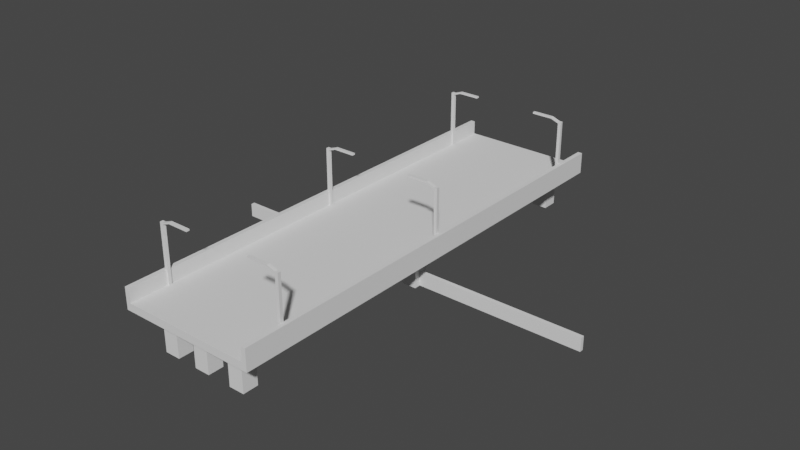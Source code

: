 # Source: SPS_8Lane_OverPass_Block.blend  (saved by Blender 3.3.6; exported with 4.5.12 LTS)
import bpy
from mathutils import Matrix  # noqa: F401  (used for matrix-valued properties, if any)

bpy.ops.wm.read_factory_settings(use_empty=True)
scene = bpy.context.scene
scene.name = 'Scene'

# ---- collections
col_collection = bpy.data.collections.new('Collection'); scene.collection.children.link(col_collection)

# ---- world
world_world = bpy.data.worlds.new('World'); scene.world = world_world
world_world.use_nodes = True; world_world.node_tree.nodes.clear()
_N = world_world.node_tree.nodes; _L = world_world.node_tree.links
n0 = _N.new('ShaderNodeOutputWorld'); n0.name = 'World Output'; n0.location = (300, 300)
n1 = _N.new('ShaderNodeBackground'); n1.name = 'Background'; n1.location = (10, 300)
n1.inputs[0].default_value = (0.05088, 0.05088, 0.05088, 1.0)
_L.new(n1.outputs[0], n0.inputs[0])
n0.is_active_output = True
world_world.color = (0.05088, 0.05088, 0.05088)
world_world.use_sun_shadow = False
world_world.sun_shadow_jitter_overblur = 0.0

# ---- meshes
me_overpass_8_lane = bpy.data.meshes.new('OverPass_8_Lane')
me_overpass_8_lane.from_pydata([(-44.03, -0.5, 0.00239), (-44.03, -0.5, 3.502), (-44.03, 0.5, 0.00239), (-44.03, 0.5, 3.502), (55.97, -0.5, 0.00239), (55.97, -0.5, 3.502), (55.97, 0.5, 0.00239), (55.97, 0.5, 3.502), (18.0, -59.94, 9.394), (18.0, -59.94, 11.39), (-18.0, -59.94, 9.394), (-18.0, -59.94, 11.39), (18.0, 60.06, 9.394), (18.0, 60.06, 11.39), (-18.0, 60.06, 9.394), (-18.0, 60.06, 11.39), (-16.82, -59.94, 9.394), (16.82, -59.94, 9.394), (16.82, -59.94, 11.39), (-16.82, -59.94, 11.39), (16.82, 60.06, 9.394), (-16.82, 60.06, 9.394), (-16.82, 60.06, 11.39), (16.82, 60.06, 11.39), (-16.82, -59.94, 14.97), (-18.0, -59.94, 14.97), (-18.0, 60.06, 14.97), (16.82, 60.06, 14.97), (18.0, 60.06, 14.97), (18.0, -59.94, 14.97), (16.82, -59.94, 14.97), (-16.82, 60.06, 14.97), (-11.27, -56.31, -0.147), (-11.27, -56.31, 9.474), (-11.27, -52.31, -0.147), (-11.27, -52.31, 9.474), (-7.273, -56.31, -0.147), (-7.273, -56.31, 9.474), (-7.273, -52.31, -0.147), (-7.273, -52.31, 9.474), (-2.0, -56.31, -0.147), (-2.0, -56.31, 9.474), (-2.0, -52.31, -0.147), (-2.0, -52.31, 9.474), (2.0, -56.31, -0.147), (2.0, -56.31, 9.474), (2.0, -52.31, -0.147), (2.0, -52.31, 9.474), (8.313, -56.31, -0.147), (8.313, -56.31, 9.474), (8.313, -52.31, -0.147), (8.313, -52.31, 9.474), (12.31, -56.31, -0.147), (12.31, -56.31, 9.474), (12.31, -52.31, -0.147), (12.31, -52.31, 9.474), (-11.27, 53.02, -0.147), (-11.27, 53.02, 9.474), (-11.27, 57.02, -0.147), (-11.27, 57.02, 9.474), (-7.273, 53.02, -0.147), (-7.273, 53.02, 9.474), (-7.273, 57.02, -0.147), (-7.273, 57.02, 9.474), (-2.0, 53.02, -0.147), (-2.0, 53.02, 9.474), (-2.0, 57.02, -0.147), (-2.0, 57.02, 9.474), (2.0, 53.02, -0.147), (2.0, 53.02, 9.474), (2.0, 57.02, -0.147), (2.0, 57.02, 9.474), (8.313, 53.02, -0.147), (8.313, 53.02, 9.474), (8.313, 57.02, -0.147), (8.313, 57.02, 9.474), (12.31, 53.02, -0.147), (12.31, 53.02, 9.474), (12.31, 57.02, -0.147), (12.31, 57.02, 9.474), (-11.27, -2.0, -0.147), (-11.27, -2.0, 9.474), (-11.27, 2.0, -0.147), (-11.27, 2.0, 9.474), (-7.273, -2.0, -0.147), (-7.273, -2.0, 9.474), (-7.273, 2.0, -0.147), (-7.273, 2.0, 9.474), (-2.0, -2.0, -0.147), (-2.0, -2.0, 9.474), (-2.0, 2.0, -0.147), (-2.0, 2.0, 9.474), (2.0, -2.0, -0.147), (2.0, -2.0, 9.474), (2.0, 2.0, -0.147), (2.0, 2.0, 9.474), (8.313, -2.0, -0.147), (8.313, -2.0, 9.474), (8.313, 2.0, -0.147), (8.313, 2.0, 9.474), (12.31, -2.0, -0.147), (12.31, -2.0, 9.474), (12.31, 2.0, -0.147), (12.31, 2.0, 9.474), (-16.4, -49.14, 11.23), (-16.4, -49.14, 26.38), (-16.4, -49.96, 11.23), (-16.4, -49.96, 26.38), (-17.22, -49.14, 11.23), (-17.22, -49.14, 26.38), (-17.22, -49.96, 11.23), (-17.22, -49.96, 26.38), (-16.4, -49.14, 25.95), (-16.4, -49.96, 25.95), (-17.22, -49.96, 25.95), (-17.22, -49.14, 25.95), (-14.31, -49.14, 26.72), (-14.31, -49.14, 27.14), (-14.31, -49.96, 27.14), (-14.31, -49.96, 26.72), (-8.829, -49.14, 26.72), (-8.829, -49.14, 27.14), (-8.829, -49.96, 27.14), (-8.829, -49.96, 26.72), (-16.4, 1.272, 11.23), (-16.4, 1.272, 26.38), (-16.4, 0.4521, 11.23), (-16.4, 0.4521, 26.38), (-17.22, 1.272, 11.23), (-17.22, 1.272, 26.38), (-17.22, 0.4521, 11.23), (-17.22, 0.4521, 26.38), (-16.4, 1.272, 25.95), (-16.4, 0.4521, 25.95), (-17.22, 0.4521, 25.95), (-17.22, 1.272, 25.95), (-14.31, 1.272, 26.72), (-14.31, 1.272, 27.14), (-14.31, 0.4521, 27.14), (-14.31, 0.4521, 26.72), (-8.829, 1.272, 26.72), (-8.829, 1.272, 27.14), (-8.829, 0.4521, 27.14), (-8.829, 0.4521, 26.72), (-16.4, 50.39, 11.23), (-16.4, 50.39, 26.38), (-16.4, 49.57, 11.23), (-16.4, 49.57, 26.38), (-17.22, 50.39, 11.23), (-17.22, 50.39, 26.38), (-17.22, 49.57, 11.23), (-17.22, 49.57, 26.38), (-16.4, 50.39, 25.95), (-16.4, 49.57, 25.95), (-17.22, 49.57, 25.95), (-17.22, 50.39, 25.95), (-14.31, 50.39, 26.72), (-14.31, 50.39, 27.14), (-14.31, 49.57, 27.14), (-14.31, 49.57, 26.72), (-8.829, 50.39, 26.72), (-8.829, 50.39, 27.14), (-8.829, 49.57, 27.14), (-8.829, 49.57, 26.72), (16.17, 50.0, 11.23), (16.17, 50.0, 26.38), (16.17, 50.82, 11.23), (16.17, 50.82, 26.38), (16.99, 50.0, 11.23), (16.99, 50.0, 26.38), (16.99, 50.82, 11.23), (16.99, 50.82, 26.38), (16.17, 50.0, 25.95), (16.17, 50.82, 25.95), (16.99, 50.82, 25.95), (16.99, 50.0, 25.95), (14.08, 50.0, 26.72), (14.08, 50.0, 27.14), (14.08, 50.82, 27.14), (14.08, 50.82, 26.72), (8.598, 50.0, 26.72), (8.598, 50.0, 27.14), (8.598, 50.82, 27.14), (8.598, 50.82, 26.72), (16.17, -0.4099, 11.23), (16.17, -0.4099, 26.38), (16.17, 0.4099, 11.23), (16.17, 0.4099, 26.38), (16.99, -0.4099, 11.23), (16.99, -0.4099, 26.38), (16.99, 0.4099, 11.23), (16.99, 0.4099, 26.38), (16.17, -0.4099, 25.95), (16.17, 0.4099, 25.95), (16.99, 0.4099, 25.95), (16.99, -0.4099, 25.95), (14.08, -0.4099, 26.72), (14.08, -0.4099, 27.14), (14.08, 0.4099, 27.14), (14.08, 0.4099, 26.72), (8.598, -0.4099, 26.72), (8.598, -0.4099, 27.14), (8.598, 0.4099, 27.14), (8.598, 0.4099, 26.72), (16.17, -49.53, 11.23), (16.17, -49.53, 26.38), (16.17, -48.71, 11.23), (16.17, -48.71, 26.38), (16.99, -49.53, 11.23), (16.99, -49.53, 26.38), (16.99, -48.71, 11.23), (16.99, -48.71, 26.38), (16.17, -49.53, 25.95), (16.17, -48.71, 25.95), (16.99, -48.71, 25.95), (16.99, -49.53, 25.95), (14.08, -49.53, 26.72), (14.08, -49.53, 27.14), (14.08, -48.71, 27.14), (14.08, -48.71, 26.72), (8.598, -49.53, 26.72), (8.598, -49.53, 27.14), (8.598, -48.71, 27.14), (8.598, -48.71, 26.72)], [], [(0, 1, 3, 2), (2, 3, 7, 6), (6, 7, 5, 4), (4, 5, 1, 0), (2, 6, 4, 0), (7, 3, 1, 5), (16, 19, 11, 10), (10, 11, 15, 14), (20, 23, 13, 12), (12, 13, 9, 8), (17, 20, 12, 8), (9, 13, 28, 29), (11, 19, 24, 25), (22, 19, 18, 23), (10, 14, 21, 16), (16, 21, 20, 17), (14, 15, 22, 21), (21, 22, 23, 20), (8, 9, 18, 17), (17, 18, 19, 16), (27, 30, 29, 28), (26, 25, 24, 31), (19, 22, 31, 24), (22, 15, 26, 31), (15, 11, 25, 26), (18, 9, 29, 30), (23, 18, 30, 27), (13, 23, 27, 28), (32, 33, 35, 34), (34, 35, 39, 38), (38, 39, 37, 36), (36, 37, 33, 32), (34, 38, 36, 32), (39, 35, 33, 37), (40, 41, 43, 42), (42, 43, 47, 46), (46, 47, 45, 44), (44, 45, 41, 40), (42, 46, 44, 40), (47, 43, 41, 45), (48, 49, 51, 50), (50, 51, 55, 54), (54, 55, 53, 52), (52, 53, 49, 48), (50, 54, 52, 48), (55, 51, 49, 53), (56, 57, 59, 58), (58, 59, 63, 62), (62, 63, 61, 60), (60, 61, 57, 56), (58, 62, 60, 56), (63, 59, 57, 61), (64, 65, 67, 66), (66, 67, 71, 70), (70, 71, 69, 68), (68, 69, 65, 64), (66, 70, 68, 64), (71, 67, 65, 69), (72, 73, 75, 74), (74, 75, 79, 78), (78, 79, 77, 76), (76, 77, 73, 72), (74, 78, 76, 72), (79, 75, 73, 77), (80, 81, 83, 82), (82, 83, 87, 86), (86, 87, 85, 84), (84, 85, 81, 80), (82, 86, 84, 80), (87, 83, 81, 85), (88, 89, 91, 90), (90, 91, 95, 94), (94, 95, 93, 92), (92, 93, 89, 88), (90, 94, 92, 88), (95, 91, 89, 93), (96, 97, 99, 98), (98, 99, 103, 102), (102, 103, 101, 100), (100, 101, 97, 96), (98, 102, 100, 96), (103, 99, 97, 101), (105, 107, 118, 117), (113, 107, 111, 114), (114, 111, 109, 115), (115, 109, 105, 112), (106, 110, 108, 104), (111, 107, 105, 109), (108, 115, 112, 104), (110, 114, 115, 108), (106, 113, 114, 110), (104, 112, 113, 106), (118, 119, 123, 122), (107, 113, 119, 118), (112, 105, 117, 116), (113, 112, 116, 119), (120, 121, 122, 123), (116, 117, 121, 120), (119, 116, 120, 123), (117, 118, 122, 121), (125, 127, 138, 137), (133, 127, 131, 134), (134, 131, 129, 135), (135, 129, 125, 132), (126, 130, 128, 124), (131, 127, 125, 129), (128, 135, 132, 124), (130, 134, 135, 128), (126, 133, 134, 130), (124, 132, 133, 126), (138, 139, 143, 142), (127, 133, 139, 138), (132, 125, 137, 136), (133, 132, 136, 139), (140, 141, 142, 143), (136, 137, 141, 140), (139, 136, 140, 143), (137, 138, 142, 141), (145, 147, 158, 157), (153, 147, 151, 154), (154, 151, 149, 155), (155, 149, 145, 152), (146, 150, 148, 144), (151, 147, 145, 149), (148, 155, 152, 144), (150, 154, 155, 148), (146, 153, 154, 150), (144, 152, 153, 146), (158, 159, 163, 162), (147, 153, 159, 158), (152, 145, 157, 156), (153, 152, 156, 159), (160, 161, 162, 163), (156, 157, 161, 160), (159, 156, 160, 163), (157, 158, 162, 161), (165, 167, 178, 177), (173, 167, 171, 174), (174, 171, 169, 175), (175, 169, 165, 172), (166, 170, 168, 164), (171, 167, 165, 169), (168, 175, 172, 164), (170, 174, 175, 168), (166, 173, 174, 170), (164, 172, 173, 166), (178, 179, 183, 182), (167, 173, 179, 178), (172, 165, 177, 176), (173, 172, 176, 179), (180, 181, 182, 183), (176, 177, 181, 180), (179, 176, 180, 183), (177, 178, 182, 181), (185, 187, 198, 197), (193, 187, 191, 194), (194, 191, 189, 195), (195, 189, 185, 192), (186, 190, 188, 184), (191, 187, 185, 189), (188, 195, 192, 184), (190, 194, 195, 188), (186, 193, 194, 190), (184, 192, 193, 186), (198, 199, 203, 202), (187, 193, 199, 198), (192, 185, 197, 196), (193, 192, 196, 199), (200, 201, 202, 203), (196, 197, 201, 200), (199, 196, 200, 203), (197, 198, 202, 201), (205, 207, 218, 217), (213, 207, 211, 214), (214, 211, 209, 215), (215, 209, 205, 212), (206, 210, 208, 204), (211, 207, 205, 209), (208, 215, 212, 204), (210, 214, 215, 208), (206, 213, 214, 210), (204, 212, 213, 206), (218, 219, 223, 222), (207, 213, 219, 218), (212, 205, 217, 216), (213, 212, 216, 219), (220, 221, 222, 223), (216, 217, 221, 220), (219, 216, 220, 223), (217, 218, 222, 221)])
_uv = me_overpass_8_lane.uv_layers.new(name='UVMap')
_uv.uv.foreach_set('vector', [0.375, 0.0, 0.625, 0.0, 0.625, 0.25, 0.375, 0.25, 0.375, 0.25, 0.625, 0.25, 0.625, 0.5, 0.375, 0.5, 0.375, 0.5, 0.625, 0.5, 0.625, 0.75, 0.375, 0.75, 0.375, 0.75, 0.625, 0.75, 0.625, 1.0, 0.375, 1.0, 0.125, 0.5, 0.375, 0.5, 0.375, 0.75, 0.125, 0.75, 0.625, 0.5, 0.875, 0.5, 0.875, 0.75, 0.625, 0.75, 0.375, 0.1667, 0.625, 0.1667, 0.625, 0.25, 0.375, 0.25, 0.375, 0.25, 0.625, 0.25, 0.625, 0.5, 0.375, 0.5, 0.375, 0.6667, 0.625, 0.6667, 0.625, 0.75, 0.375, 0.75, 0.375, 0.75, 0.625, 0.75, 0.625, 1.0, 0.375, 1.0, 0.125, 0.6667, 0.375, 0.6667, 0.375, 0.75, 0.125, 0.75, 0.625, 1.0, 0.625, 0.75, 0.625, 0.75, 0.625, 1.0, 0.625, 0.25, 0.625, 0.1667, 0.625, 0.1667, 0.625, 0.25, 0.625, 0.5833, 0.875, 0.5833, 0.875, 0.6667, 0.625, 0.6667, 0.125, 0.5, 0.375, 0.5, 0.375, 0.5833, 0.125, 0.5833, 0.125, 0.5833, 0.375, 0.5833, 0.375, 0.6667, 0.125, 0.6667, 0.375, 0.5, 0.625, 0.5, 0.625, 0.5833, 0.375, 0.5833, 0.375, 0.5833, 0.625, 0.5833, 0.625, 0.6667, 0.375, 0.6667, 0.375, 0.0, 0.625, 0.0, 0.625, 0.08333, 0.375, 0.08333, 0.375, 0.08333, 0.625, 0.08333, 0.625, 0.1667, 0.375, 0.1667, 0.625, 0.6667, 0.875, 0.6667, 0.875, 0.75, 0.625, 0.75, 0.625, 0.5, 0.875, 0.5, 0.875, 0.5833, 0.625, 0.5833, 0.875, 0.5833, 0.625, 0.5833, 0.625, 0.5833, 0.875, 0.5833, 0.625, 0.5833, 0.625, 0.5, 0.625, 0.5, 0.625, 0.5833, 0.625, 0.5, 0.625, 0.25, 0.625, 0.25, 0.625, 0.5, 0.625, 0.08333, 0.625, 0.0, 0.625, 0.0, 0.625, 0.08333, 0.625, 0.6667, 0.875, 0.6667, 0.875, 0.6667, 0.625, 0.6667, 0.625, 0.75, 0.625, 0.6667, 0.625, 0.6667, 0.625, 0.75, 0.375, 0.0, 0.625, 0.0, 0.625, 0.25, 0.375, 0.25, 0.375, 0.25, 0.625, 0.25, 0.625, 0.5, 0.375, 0.5, 0.375, 0.5, 0.625, 0.5, 0.625, 0.75, 0.375, 0.75, 0.375, 0.75, 0.625, 0.75, 0.625, 1.0, 0.375, 1.0, 0.125, 0.5, 0.375, 0.5, 0.375, 0.75, 0.125, 0.75, 0.625, 0.5, 0.875, 0.5, 0.875, 0.75, 0.625, 0.75, 0.375, 0.0, 0.625, 0.0, 0.625, 0.25, 0.375, 0.25, 0.375, 0.25, 0.625, 0.25, 0.625, 0.5, 0.375, 0.5, 0.375, 0.5, 0.625, 0.5, 0.625, 0.75, 0.375, 0.75, 0.375, 0.75, 0.625, 0.75, 0.625, 1.0, 0.375, 1.0, 0.125, 0.5, 0.375, 0.5, 0.375, 0.75, 0.125, 0.75, 0.625, 0.5, 0.875, 0.5, 0.875, 0.75, 0.625, 0.75, 0.375, 0.0, 0.625, 0.0, 0.625, 0.25, 0.375, 0.25, 0.375, 0.25, 0.625, 0.25, 0.625, 0.5, 0.375, 0.5, 0.375, 0.5, 0.625, 0.5, 0.625, 0.75, 0.375, 0.75, 0.375, 0.75, 0.625, 0.75, 0.625, 1.0, 0.375, 1.0, 0.125, 0.5, 0.375, 0.5, 0.375, 0.75, 0.125, 0.75, 0.625, 0.5, 0.875, 0.5, 0.875, 0.75, 0.625, 0.75, 0.375, 0.0, 0.625, 0.0, 0.625, 0.25, 0.375, 0.25, 0.375, 0.25, 0.625, 0.25, 0.625, 0.5, 0.375, 0.5, 0.375, 0.5, 0.625, 0.5, 0.625, 0.75, 0.375, 0.75, 0.375, 0.75, 0.625, 0.75, 0.625, 1.0, 0.375, 1.0, 0.125, 0.5, 0.375, 0.5, 0.375, 0.75, 0.125, 0.75, 0.625, 0.5, 0.875, 0.5, 0.875, 0.75, 0.625, 0.75, 0.375, 0.0, 0.625, 0.0, 0.625, 0.25, 0.375, 0.25, 0.375, 0.25, 0.625, 0.25, 0.625, 0.5, 0.375, 0.5, 0.375, 0.5, 0.625, 0.5, 0.625, 0.75, 0.375, 0.75, 0.375, 0.75, 0.625, 0.75, 0.625, 1.0, 0.375, 1.0, 0.125, 0.5, 0.375, 0.5, 0.375, 0.75, 0.125, 0.75, 0.625, 0.5, 0.875, 0.5, 0.875, 0.75, 0.625, 0.75, 0.375, 0.0, 0.625, 0.0, 0.625, 0.25, 0.375, 0.25, 0.375, 0.25, 0.625, 0.25, 0.625, 0.5, 0.375, 0.5, 0.375, 0.5, 0.625, 0.5, 0.625, 0.75, 0.375, 0.75, 0.375, 0.75, 0.625, 0.75, 0.625, 1.0, 0.375, 1.0, 0.125, 0.5, 0.375, 0.5, 0.375, 0.75, 0.125, 0.75, 0.625, 0.5, 0.875, 0.5, 0.875, 0.75, 0.625, 0.75, 0.375, 0.0, 0.625, 0.0, 0.625, 0.25, 0.375, 0.25, 0.375, 0.25, 0.625, 0.25, 0.625, 0.5, 0.375, 0.5, 0.375, 0.5, 0.625, 0.5, 0.625, 0.75, 0.375, 0.75, 0.375, 0.75, 0.625, 0.75, 0.625, 1.0, 0.375, 1.0, 0.125, 0.5, 0.375, 0.5, 0.375, 0.75, 0.125, 0.75, 0.625, 0.5, 0.875, 0.5, 0.875, 0.75, 0.625, 0.75, 0.375, 0.0, 0.625, 0.0, 0.625, 0.25, 0.375, 0.25, 0.375, 0.25, 0.625, 0.25, 0.625, 0.5, 0.375, 0.5, 0.375, 0.5, 0.625, 0.5, 0.625, 0.75, 0.375, 0.75, 0.375, 0.75, 0.625, 0.75, 0.625, 1.0, 0.375, 1.0, 0.125, 0.5, 0.375, 0.5, 0.375, 0.75, 0.125, 0.75, 0.625, 0.5, 0.875, 0.5, 0.875, 0.75, 0.625, 0.75, 0.375, 0.0, 0.625, 0.0, 0.625, 0.25, 0.375, 0.25, 0.375, 0.25, 0.625, 0.25, 0.625, 0.5, 0.375, 0.5, 0.375, 0.5, 0.625, 0.5, 0.625, 0.75, 0.375, 0.75, 0.375, 0.75, 0.625, 0.75, 0.625, 1.0, 0.375, 1.0, 0.125, 0.5, 0.375, 0.5, 0.375, 0.75, 0.125, 0.75, 0.625, 0.5, 0.875, 0.5, 0.875, 0.75, 0.625, 0.75, 0.875, 0.75, 0.875, 0.5, 0.875, 0.5, 0.875, 0.75, 0.6085, 0.25, 0.625, 0.25, 0.625, 0.5, 0.6085, 0.5, 0.6085, 0.5, 0.625, 0.5, 0.625, 0.75, 0.6085, 0.75, 0.6085, 0.75, 0.625, 0.75, 0.625, 1.0, 0.6085, 1.0, 0.125, 0.5, 0.375, 0.5, 0.375, 0.75, 0.125, 0.75, 0.625, 0.5, 0.875, 0.5, 0.875, 0.75, 0.625, 0.75, 0.375, 0.75, 0.6085, 0.75, 0.6085, 1.0, 0.375, 1.0, 0.375, 0.5, 0.6085, 0.5, 0.6085, 0.75, 0.375, 0.75, 0.375, 0.25, 0.6085, 0.25, 0.6085, 0.5, 0.375, 0.5, 0.375, 0.0, 0.6085, 0.0, 0.6085, 0.25, 0.375, 0.25, 0.625, 0.25, 0.6085, 0.25, 0.6085, 0.25, 0.625, 0.25, 0.625, 0.25, 0.6085, 0.25, 0.6085, 0.25, 0.625, 0.25, 0.6085, 1.0, 0.625, 1.0, 0.625, 1.0, 0.6085, 1.0, 0.6085, 0.25, 0.6085, 0.0, 0.6085, 0.0, 0.6085, 0.25, 0.6085, 0.0, 0.625, 0.0, 0.625, 0.25, 0.6085, 0.25, 0.6085, 1.0, 0.625, 1.0, 0.625, 1.0, 0.6085, 1.0, 0.6085, 0.25, 0.6085, 0.0, 0.6085, 0.0, 0.6085, 0.25, 0.875, 0.75, 0.875, 0.5, 0.875, 0.5, 0.875, 0.75, 0.875, 0.75, 0.875, 0.5, 0.875, 0.5, 0.875, 0.75, 0.6085, 0.25, 0.625, 0.25, 0.625, 0.5, 0.6085, 0.5, 0.6085, 0.5, 0.625, 0.5, 0.625, 0.75, 0.6085, 0.75, 0.6085, 0.75, 0.625, 0.75, 0.625, 1.0, 0.6085, 1.0, 0.125, 0.5, 0.375, 0.5, 0.375, 0.75, 0.125, 0.75, 0.625, 0.5, 0.875, 0.5, 0.875, 0.75, 0.625, 0.75, 0.375, 0.75, 0.6085, 0.75, 0.6085, 1.0, 0.375, 1.0, 0.375, 0.5, 0.6085, 0.5, 0.6085, 0.75, 0.375, 0.75, 0.375, 0.25, 0.6085, 0.25, 0.6085, 0.5, 0.375, 0.5, 0.375, 0.0, 0.6085, 0.0, 0.6085, 0.25, 0.375, 0.25, 0.625, 0.25, 0.6085, 0.25, 0.6085, 0.25, 0.625, 0.25, 0.625, 0.25, 0.6085, 0.25, 0.6085, 0.25, 0.625, 0.25, 0.6085, 1.0, 0.625, 1.0, 0.625, 1.0, 0.6085, 1.0, 0.6085, 0.25, 0.6085, 0.0, 0.6085, 0.0, 0.6085, 0.25, 0.6085, 0.0, 0.625, 0.0, 0.625, 0.25, 0.6085, 0.25, 0.6085, 1.0, 0.625, 1.0, 0.625, 1.0, 0.6085, 1.0, 0.6085, 0.25, 0.6085, 0.0, 0.6085, 0.0, 0.6085, 0.25, 0.875, 0.75, 0.875, 0.5, 0.875, 0.5, 0.875, 0.75, 0.875, 0.75, 0.875, 0.5, 0.875, 0.5, 0.875, 0.75, 0.6085, 0.25, 0.625, 0.25, 0.625, 0.5, 0.6085, 0.5, 0.6085, 0.5, 0.625, 0.5, 0.625, 0.75, 0.6085, 0.75, 0.6085, 0.75, 0.625, 0.75, 0.625, 1.0, 0.6085, 1.0, 0.125, 0.5, 0.375, 0.5, 0.375, 0.75, 0.125, 0.75, 0.625, 0.5, 0.875, 0.5, 0.875, 0.75, 0.625, 0.75, 0.375, 0.75, 0.6085, 0.75, 0.6085, 1.0, 0.375, 1.0, 0.375, 0.5, 0.6085, 0.5, 0.6085, 0.75, 0.375, 0.75, 0.375, 0.25, 0.6085, 0.25, 0.6085, 0.5, 0.375, 0.5, 0.375, 0.0, 0.6085, 0.0, 0.6085, 0.25, 0.375, 0.25, 0.625, 0.25, 0.6085, 0.25, 0.6085, 0.25, 0.625, 0.25, 0.625, 0.25, 0.6085, 0.25, 0.6085, 0.25, 0.625, 0.25, 0.6085, 1.0, 0.625, 1.0, 0.625, 1.0, 0.6085, 1.0, 0.6085, 0.25, 0.6085, 0.0, 0.6085, 0.0, 0.6085, 0.25, 0.6085, 0.0, 0.625, 0.0, 0.625, 0.25, 0.6085, 0.25, 0.6085, 1.0, 0.625, 1.0, 0.625, 1.0, 0.6085, 1.0, 0.6085, 0.25, 0.6085, 0.0, 0.6085, 0.0, 0.6085, 0.25, 0.875, 0.75, 0.875, 0.5, 0.875, 0.5, 0.875, 0.75, 0.875, 0.75, 0.875, 0.5, 0.875, 0.5, 0.875, 0.75, 0.6085, 0.25, 0.625, 0.25, 0.625, 0.5, 0.6085, 0.5, 0.6085, 0.5, 0.625, 0.5, 0.625, 0.75, 0.6085, 0.75, 0.6085, 0.75, 0.625, 0.75, 0.625, 1.0, 0.6085, 1.0, 0.125, 0.5, 0.375, 0.5, 0.375, 0.75, 0.125, 0.75, 0.625, 0.5, 0.875, 0.5, 0.875, 0.75, 0.625, 0.75, 0.375, 0.75, 0.6085, 0.75, 0.6085, 1.0, 0.375, 1.0, 0.375, 0.5, 0.6085, 0.5, 0.6085, 0.75, 0.375, 0.75, 0.375, 0.25, 0.6085, 0.25, 0.6085, 0.5, 0.375, 0.5, 0.375, 0.0, 0.6085, 0.0, 0.6085, 0.25, 0.375, 0.25, 0.625, 0.25, 0.6085, 0.25, 0.6085, 0.25, 0.625, 0.25, 0.625, 0.25, 0.6085, 0.25, 0.6085, 0.25, 0.625, 0.25, 0.6085, 1.0, 0.625, 1.0, 0.625, 1.0, 0.6085, 1.0, 0.6085, 0.25, 0.6085, 0.0, 0.6085, 0.0, 0.6085, 0.25, 0.6085, 0.0, 0.625, 0.0, 0.625, 0.25, 0.6085, 0.25, 0.6085, 1.0, 0.625, 1.0, 0.625, 1.0, 0.6085, 1.0, 0.6085, 0.25, 0.6085, 0.0, 0.6085, 0.0, 0.6085, 0.25, 0.875, 0.75, 0.875, 0.5, 0.875, 0.5, 0.875, 0.75, 0.875, 0.75, 0.875, 0.5, 0.875, 0.5, 0.875, 0.75, 0.6085, 0.25, 0.625, 0.25, 0.625, 0.5, 0.6085, 0.5, 0.6085, 0.5, 0.625, 0.5, 0.625, 0.75, 0.6085, 0.75, 0.6085, 0.75, 0.625, 0.75, 0.625, 1.0, 0.6085, 1.0, 0.125, 0.5, 0.375, 0.5, 0.375, 0.75, 0.125, 0.75, 0.625, 0.5, 0.875, 0.5, 0.875, 0.75, 0.625, 0.75, 0.375, 0.75, 0.6085, 0.75, 0.6085, 1.0, 0.375, 1.0, 0.375, 0.5, 0.6085, 0.5, 0.6085, 0.75, 0.375, 0.75, 0.375, 0.25, 0.6085, 0.25, 0.6085, 0.5, 0.375, 0.5, 0.375, 0.0, 0.6085, 0.0, 0.6085, 0.25, 0.375, 0.25, 0.625, 0.25, 0.6085, 0.25, 0.6085, 0.25, 0.625, 0.25, 0.625, 0.25, 0.6085, 0.25, 0.6085, 0.25, 0.625, 0.25, 0.6085, 1.0, 0.625, 1.0, 0.625, 1.0, 0.6085, 1.0, 0.6085, 0.25, 0.6085, 0.0, 0.6085, 0.0, 0.6085, 0.25, 0.6085, 0.0, 0.625, 0.0, 0.625, 0.25, 0.6085, 0.25, 0.6085, 1.0, 0.625, 1.0, 0.625, 1.0, 0.6085, 1.0, 0.6085, 0.25, 0.6085, 0.0, 0.6085, 0.0, 0.6085, 0.25, 0.875, 0.75, 0.875, 0.5, 0.875, 0.5, 0.875, 0.75, 0.875, 0.75, 0.875, 0.5, 0.875, 0.5, 0.875, 0.75, 0.6085, 0.25, 0.625, 0.25, 0.625, 0.5, 0.6085, 0.5, 0.6085, 0.5, 0.625, 0.5, 0.625, 0.75, 0.6085, 0.75, 0.6085, 0.75, 0.625, 0.75, 0.625, 1.0, 0.6085, 1.0, 0.125, 0.5, 0.375, 0.5, 0.375, 0.75, 0.125, 0.75, 0.625, 0.5, 0.875, 0.5, 0.875, 0.75, 0.625, 0.75, 0.375, 0.75, 0.6085, 0.75, 0.6085, 1.0, 0.375, 1.0, 0.375, 0.5, 0.6085, 0.5, 0.6085, 0.75, 0.375, 0.75, 0.375, 0.25, 0.6085, 0.25, 0.6085, 0.5, 0.375, 0.5, 0.375, 0.0, 0.6085, 0.0, 0.6085, 0.25, 0.375, 0.25, 0.625, 0.25, 0.6085, 0.25, 0.6085, 0.25, 0.625, 0.25, 0.625, 0.25, 0.6085, 0.25, 0.6085, 0.25, 0.625, 0.25, 0.6085, 1.0, 0.625, 1.0, 0.625, 1.0, 0.6085, 1.0, 0.6085, 0.25, 0.6085, 0.0, 0.6085, 0.0, 0.6085, 0.25, 0.6085, 0.0, 0.625, 0.0, 0.625, 0.25, 0.6085, 0.25, 0.6085, 1.0, 0.625, 1.0, 0.625, 1.0, 0.6085, 1.0, 0.6085, 0.25, 0.6085, 0.0, 0.6085, 0.0, 0.6085, 0.25, 0.875, 0.75, 0.875, 0.5, 0.875, 0.5, 0.875, 0.75])
me_overpass_8_lane.update()

# ---- objects
ob_overpass_8_lane = bpy.data.objects.new('OverPass_8_Lane', me_overpass_8_lane)

# ---- transforms, parenting, visibility, modifiers, constraints
ob_overpass_8_lane.location = (0.0, 0.0, 0.0)

# ---- collection membership
col_collection.objects.link(ob_overpass_8_lane)

# ---- scene / render settings (as saved in the file)
scene.frame_start = 1; scene.frame_end = 250; scene.frame_set(1)
scene.render.engine = 'BLENDER_EEVEE_NEXT'
scene.cycles.sampling_pattern = 'TABULATED_SOBOL'
scene.cycles.use_light_tree = False
scene.view_settings.view_transform = 'Filmic'
bpy.context.view_layer.update()

# ---- added for rendering (the .blend has no active camera and no usable light): camera, sun
cam_auto = bpy.data.cameras.new('AutoCamera')
cam_auto.lens = 50.0
cam_auto.sensor_width = 36.0
cam_auto.clip_end = 2574.82
ob_auto_camera = bpy.data.objects.new('AutoCamera', cam_auto)
scene.collection.objects.link(ob_auto_camera)
ob_auto_camera.location = (152.682, -175.994, 130.87)
ob_auto_camera.rotation_euler = (1.09748, -7.21219e-08, 0.694738)
scene.camera = ob_auto_camera
light_auto_sun = bpy.data.lights.new('AutoSun', 'SUN')
light_auto_sun.energy = 3.0
light_auto_sun.angle = 0.0523599
ob_auto_sun = bpy.data.objects.new('AutoSun', light_auto_sun)
scene.collection.objects.link(ob_auto_sun)
ob_auto_sun.rotation_euler = (0.872665, 0.174533, 0.523599)
bpy.context.view_layer.update()
